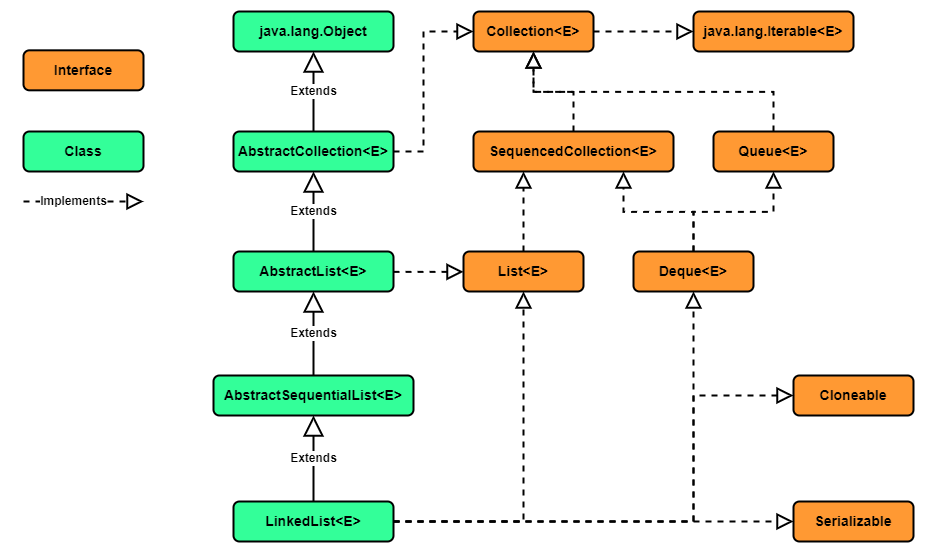

The diagram above was exported from draw.io. Its source (the exported page's mxGraphModel, read from the mxfile embedded in the PNG):
<mxGraphModel dx="1728" dy="703" grid="1" gridSize="10" guides="1" tooltips="1" connect="1" arrows="1" fold="1" page="1" pageScale="1" pageWidth="1169" pageHeight="827" background="#ffffff" math="0" shadow="0">
  <root>
    <mxCell id="0" />
    <mxCell id="1" parent="0" />
    <mxCell id="vG5Uk3kHyafkZt5a3RBJ-33" value="&lt;b&gt;&lt;font style=&quot;font-size: 14px;&quot;&gt;Collection&amp;lt;E&amp;gt;&lt;/font&gt;&lt;/b&gt;" style="rounded=1;whiteSpace=wrap;html=1;strokeWidth=2;fillColor=#FF9933;" parent="1" vertex="1">
      <mxGeometry x="560" y="90" width="120" height="40" as="geometry" />
    </mxCell>
    <mxCell id="vG5Uk3kHyafkZt5a3RBJ-60" value="&lt;b&gt;&lt;font style=&quot;font-size: 14px;&quot;&gt;Interface&lt;/font&gt;&lt;/b&gt;" style="rounded=1;whiteSpace=wrap;html=1;strokeWidth=2;fillColor=#FF9933;" parent="1" vertex="1">
      <mxGeometry x="110" y="128.82" width="120" height="40" as="geometry" />
    </mxCell>
    <mxCell id="vG5Uk3kHyafkZt5a3RBJ-61" value="&lt;b&gt;&lt;font style=&quot;font-size: 14px;&quot;&gt;Class&lt;/font&gt;&lt;/b&gt;" style="rounded=1;whiteSpace=wrap;html=1;strokeWidth=2;fillColor=#33FF99;" parent="1" vertex="1">
      <mxGeometry x="110" y="210" width="120" height="40" as="geometry" />
    </mxCell>
    <mxCell id="vG5Uk3kHyafkZt5a3RBJ-62" value="" style="endArrow=block;dashed=1;endFill=0;endSize=12;html=1;rounded=0;elbow=vertical;strokeWidth=2;fontStyle=0;" parent="1" edge="1">
      <mxGeometry width="160" relative="1" as="geometry">
        <mxPoint x="110" y="280" as="sourcePoint" />
        <mxPoint x="230" y="280" as="targetPoint" />
      </mxGeometry>
    </mxCell>
    <mxCell id="vG5Uk3kHyafkZt5a3RBJ-63" value="Implements" style="edgeLabel;html=1;align=center;verticalAlign=middle;resizable=0;points=[];fontStyle=1;fontSize=12;" parent="vG5Uk3kHyafkZt5a3RBJ-62" vertex="1" connectable="0">
      <mxGeometry relative="1" as="geometry">
        <mxPoint x="-10" as="offset" />
      </mxGeometry>
    </mxCell>
    <mxCell id="vG5Uk3kHyafkZt5a3RBJ-64" value="&lt;b&gt;&lt;font style=&quot;font-size: 14px;&quot;&gt;java.lang.Object&lt;/font&gt;&lt;/b&gt;" style="rounded=1;whiteSpace=wrap;html=1;strokeWidth=2;fillColor=#33FF99;" parent="1" vertex="1">
      <mxGeometry x="320" y="90" width="160" height="40" as="geometry" />
    </mxCell>
    <mxCell id="vG5Uk3kHyafkZt5a3RBJ-65" value="&lt;b&gt;&lt;font style=&quot;font-size: 14px;&quot;&gt;AbstractCollection&amp;lt;E&amp;gt;&lt;/font&gt;&lt;/b&gt;" style="rounded=1;whiteSpace=wrap;html=1;strokeWidth=2;fillColor=#33FF99;" parent="1" vertex="1">
      <mxGeometry x="320" y="210" width="160" height="40" as="geometry" />
    </mxCell>
    <mxCell id="vG5Uk3kHyafkZt5a3RBJ-66" value="&lt;b&gt;&lt;font style=&quot;font-size: 14px;&quot;&gt;java.lang.Iterable&amp;lt;E&amp;gt;&lt;/font&gt;&lt;/b&gt;" style="rounded=1;whiteSpace=wrap;html=1;strokeWidth=2;fillColor=#FF9933;" parent="1" vertex="1">
      <mxGeometry x="780" y="90" width="160" height="40" as="geometry" />
    </mxCell>
    <mxCell id="vG5Uk3kHyafkZt5a3RBJ-67" value="Extends" style="endArrow=block;endSize=16;endFill=0;html=1;rounded=0;fontStyle=1;fontSize=12;strokeWidth=2;" parent="1" source="vG5Uk3kHyafkZt5a3RBJ-65" target="vG5Uk3kHyafkZt5a3RBJ-64" edge="1">
      <mxGeometry width="160" relative="1" as="geometry">
        <mxPoint x="520" y="350" as="sourcePoint" />
        <mxPoint x="680" y="350" as="targetPoint" />
        <mxPoint as="offset" />
      </mxGeometry>
    </mxCell>
    <mxCell id="vG5Uk3kHyafkZt5a3RBJ-69" value="" style="endArrow=block;dashed=1;endFill=0;endSize=12;html=1;rounded=0;edgeStyle=elbowEdgeStyle;strokeWidth=2;" parent="1" source="vG5Uk3kHyafkZt5a3RBJ-33" target="vG5Uk3kHyafkZt5a3RBJ-66" edge="1">
      <mxGeometry width="160" relative="1" as="geometry">
        <mxPoint x="520" y="350" as="sourcePoint" />
        <mxPoint x="680" y="350" as="targetPoint" />
      </mxGeometry>
    </mxCell>
    <mxCell id="vG5Uk3kHyafkZt5a3RBJ-70" value="" style="endArrow=block;dashed=1;endFill=0;endSize=12;html=1;rounded=0;edgeStyle=elbowEdgeStyle;strokeWidth=2;" parent="1" source="vG5Uk3kHyafkZt5a3RBJ-65" target="vG5Uk3kHyafkZt5a3RBJ-33" edge="1">
      <mxGeometry width="160" relative="1" as="geometry">
        <mxPoint x="490" y="240" as="sourcePoint" />
        <mxPoint x="570" y="120" as="targetPoint" />
        <Array as="points">
          <mxPoint x="510" y="170" />
        </Array>
      </mxGeometry>
    </mxCell>
    <mxCell id="vG5Uk3kHyafkZt5a3RBJ-71" value="&lt;b&gt;&lt;font style=&quot;font-size: 14px;&quot;&gt;AbstractList&amp;lt;E&amp;gt;&lt;/font&gt;&lt;/b&gt;" style="rounded=1;whiteSpace=wrap;html=1;strokeWidth=2;fillColor=#33FF99;" parent="1" vertex="1">
      <mxGeometry x="320" y="330" width="160" height="40" as="geometry" />
    </mxCell>
    <mxCell id="vG5Uk3kHyafkZt5a3RBJ-72" value="Extends" style="endArrow=block;endSize=16;endFill=0;html=1;rounded=0;fontStyle=1;fontSize=12;strokeWidth=2;" parent="1" source="vG5Uk3kHyafkZt5a3RBJ-71" target="vG5Uk3kHyafkZt5a3RBJ-65" edge="1">
      <mxGeometry width="160" relative="1" as="geometry">
        <mxPoint x="410" y="220" as="sourcePoint" />
        <mxPoint x="410" y="140" as="targetPoint" />
      </mxGeometry>
    </mxCell>
    <mxCell id="vG5Uk3kHyafkZt5a3RBJ-73" value="&lt;b&gt;&lt;font style=&quot;font-size: 14px;&quot;&gt;List&amp;lt;E&amp;gt;&lt;/font&gt;&lt;/b&gt;" style="rounded=1;whiteSpace=wrap;html=1;strokeWidth=2;fillColor=#FF9933;" parent="1" vertex="1">
      <mxGeometry x="550" y="330" width="120" height="40" as="geometry" />
    </mxCell>
    <mxCell id="vG5Uk3kHyafkZt5a3RBJ-74" value="&lt;b&gt;&lt;font style=&quot;font-size: 14px;&quot;&gt;SequencedCollection&amp;lt;E&amp;gt;&lt;/font&gt;&lt;/b&gt;" style="rounded=1;whiteSpace=wrap;html=1;strokeWidth=2;fillColor=#FF9933;" parent="1" vertex="1">
      <mxGeometry x="560" y="210" width="200" height="40" as="geometry" />
    </mxCell>
    <mxCell id="vG5Uk3kHyafkZt5a3RBJ-77" value="" style="endArrow=block;dashed=1;endFill=0;endSize=12;html=1;rounded=0;edgeStyle=elbowEdgeStyle;elbow=vertical;strokeWidth=2;" parent="1" source="vG5Uk3kHyafkZt5a3RBJ-74" target="vG5Uk3kHyafkZt5a3RBJ-33" edge="1">
      <mxGeometry width="160" relative="1" as="geometry">
        <mxPoint x="700" y="130" as="sourcePoint" />
        <mxPoint x="780" y="130" as="targetPoint" />
      </mxGeometry>
    </mxCell>
    <mxCell id="6AbH5QMdbjOiKIFWAVAC-1" value="&lt;b&gt;&lt;font style=&quot;font-size: 14px;&quot;&gt;Deque&amp;lt;E&amp;gt;&lt;/font&gt;&lt;/b&gt;" style="rounded=1;whiteSpace=wrap;html=1;strokeWidth=2;fillColor=#FF9933;" vertex="1" parent="1">
      <mxGeometry x="720" y="330" width="120" height="40" as="geometry" />
    </mxCell>
    <mxCell id="6AbH5QMdbjOiKIFWAVAC-2" value="&lt;b&gt;&lt;font style=&quot;font-size: 14px;&quot;&gt;Queue&amp;lt;E&amp;gt;&lt;/font&gt;&lt;/b&gt;" style="rounded=1;whiteSpace=wrap;html=1;strokeWidth=2;fillColor=#FF9933;" vertex="1" parent="1">
      <mxGeometry x="800" y="210" width="120" height="40" as="geometry" />
    </mxCell>
    <mxCell id="6AbH5QMdbjOiKIFWAVAC-3" value="&lt;b&gt;&lt;font style=&quot;font-size: 14px;&quot;&gt;AbstractSequentialList&amp;lt;E&amp;gt;&lt;/font&gt;&lt;/b&gt;" style="rounded=1;whiteSpace=wrap;html=1;strokeWidth=2;fillColor=#33FF99;" vertex="1" parent="1">
      <mxGeometry x="300" y="454" width="200" height="40" as="geometry" />
    </mxCell>
    <mxCell id="6AbH5QMdbjOiKIFWAVAC-4" value="Extends" style="endArrow=block;endSize=16;endFill=0;html=1;rounded=0;fontStyle=1;fontSize=12;strokeWidth=2;" edge="1" parent="1" source="6AbH5QMdbjOiKIFWAVAC-3" target="vG5Uk3kHyafkZt5a3RBJ-71">
      <mxGeometry width="160" relative="1" as="geometry">
        <mxPoint x="410" y="340" as="sourcePoint" />
        <mxPoint x="410" y="260" as="targetPoint" />
      </mxGeometry>
    </mxCell>
    <mxCell id="6AbH5QMdbjOiKIFWAVAC-5" value="&lt;b&gt;&lt;font style=&quot;font-size: 14px;&quot;&gt;LinkedList&amp;lt;E&amp;gt;&lt;/font&gt;&lt;/b&gt;" style="rounded=1;whiteSpace=wrap;html=1;strokeWidth=2;fillColor=#33FF99;" vertex="1" parent="1">
      <mxGeometry x="320" y="580" width="160" height="40" as="geometry" />
    </mxCell>
    <mxCell id="6AbH5QMdbjOiKIFWAVAC-6" value="Extends" style="endArrow=block;endSize=16;endFill=0;html=1;rounded=0;fontStyle=1;fontSize=12;strokeWidth=2;" edge="1" parent="1" source="6AbH5QMdbjOiKIFWAVAC-5" target="6AbH5QMdbjOiKIFWAVAC-3">
      <mxGeometry width="160" relative="1" as="geometry">
        <mxPoint x="410" y="464" as="sourcePoint" />
        <mxPoint x="410" y="380" as="targetPoint" />
      </mxGeometry>
    </mxCell>
    <mxCell id="6AbH5QMdbjOiKIFWAVAC-7" value="" style="endArrow=block;dashed=1;endFill=0;endSize=12;html=1;rounded=0;edgeStyle=elbowEdgeStyle;elbow=vertical;strokeWidth=2;entryX=0.25;entryY=1;entryDx=0;entryDy=0;" edge="1" parent="1" source="vG5Uk3kHyafkZt5a3RBJ-73" target="vG5Uk3kHyafkZt5a3RBJ-74">
      <mxGeometry width="160" relative="1" as="geometry">
        <mxPoint x="730" y="220" as="sourcePoint" />
        <mxPoint x="630" y="140" as="targetPoint" />
      </mxGeometry>
    </mxCell>
    <mxCell id="6AbH5QMdbjOiKIFWAVAC-8" value="" style="endArrow=block;dashed=1;endFill=0;endSize=12;html=1;rounded=0;edgeStyle=elbowEdgeStyle;elbow=vertical;strokeWidth=2;" edge="1" parent="1" source="vG5Uk3kHyafkZt5a3RBJ-71" target="vG5Uk3kHyafkZt5a3RBJ-73">
      <mxGeometry width="160" relative="1" as="geometry">
        <mxPoint x="690" y="340" as="sourcePoint" />
        <mxPoint x="730" y="260" as="targetPoint" />
      </mxGeometry>
    </mxCell>
    <mxCell id="6AbH5QMdbjOiKIFWAVAC-9" value="" style="endArrow=block;dashed=1;endFill=0;endSize=12;html=1;rounded=0;edgeStyle=orthogonalEdgeStyle;elbow=vertical;strokeWidth=2;" edge="1" parent="1" source="6AbH5QMdbjOiKIFWAVAC-5" target="vG5Uk3kHyafkZt5a3RBJ-73">
      <mxGeometry width="160" relative="1" as="geometry">
        <mxPoint x="630" y="340" as="sourcePoint" />
        <mxPoint x="730" y="260" as="targetPoint" />
      </mxGeometry>
    </mxCell>
    <mxCell id="6AbH5QMdbjOiKIFWAVAC-11" value="" style="endArrow=block;dashed=1;endFill=0;endSize=12;html=1;rounded=0;edgeStyle=elbowEdgeStyle;elbow=vertical;strokeWidth=2;" edge="1" parent="1" source="6AbH5QMdbjOiKIFWAVAC-1" target="6AbH5QMdbjOiKIFWAVAC-2">
      <mxGeometry width="160" relative="1" as="geometry">
        <mxPoint x="970" y="360" as="sourcePoint" />
        <mxPoint x="730" y="260" as="targetPoint" />
      </mxGeometry>
    </mxCell>
    <mxCell id="6AbH5QMdbjOiKIFWAVAC-12" value="" style="endArrow=block;dashed=1;endFill=0;endSize=12;html=1;rounded=0;edgeStyle=elbowEdgeStyle;elbow=vertical;strokeWidth=2;" edge="1" parent="1" source="6AbH5QMdbjOiKIFWAVAC-2" target="vG5Uk3kHyafkZt5a3RBJ-33">
      <mxGeometry width="160" relative="1" as="geometry">
        <mxPoint x="870" y="340" as="sourcePoint" />
        <mxPoint x="870" y="260" as="targetPoint" />
      </mxGeometry>
    </mxCell>
    <mxCell id="6AbH5QMdbjOiKIFWAVAC-13" value="" style="endArrow=block;dashed=1;endFill=0;endSize=12;html=1;rounded=0;edgeStyle=elbowEdgeStyle;elbow=vertical;strokeWidth=2;entryX=0.75;entryY=1;entryDx=0;entryDy=0;" edge="1" parent="1" source="6AbH5QMdbjOiKIFWAVAC-1" target="vG5Uk3kHyafkZt5a3RBJ-74">
      <mxGeometry width="160" relative="1" as="geometry">
        <mxPoint x="870" y="340" as="sourcePoint" />
        <mxPoint x="870" y="260" as="targetPoint" />
      </mxGeometry>
    </mxCell>
    <mxCell id="6AbH5QMdbjOiKIFWAVAC-14" value="" style="endArrow=block;dashed=1;endFill=0;endSize=12;html=1;rounded=0;edgeStyle=orthogonalEdgeStyle;elbow=vertical;strokeWidth=2;" edge="1" parent="1" source="6AbH5QMdbjOiKIFWAVAC-5" target="6AbH5QMdbjOiKIFWAVAC-1">
      <mxGeometry width="160" relative="1" as="geometry">
        <mxPoint x="490" y="610" as="sourcePoint" />
        <mxPoint x="620" y="380" as="targetPoint" />
      </mxGeometry>
    </mxCell>
    <mxCell id="6AbH5QMdbjOiKIFWAVAC-15" value="&lt;b&gt;&lt;font style=&quot;font-size: 14px;&quot;&gt;Cloneable&lt;/font&gt;&lt;/b&gt;" style="rounded=1;whiteSpace=wrap;html=1;strokeWidth=2;fillColor=#FF9933;" vertex="1" parent="1">
      <mxGeometry x="880" y="454" width="120" height="40" as="geometry" />
    </mxCell>
    <mxCell id="6AbH5QMdbjOiKIFWAVAC-16" value="&lt;b&gt;&lt;font style=&quot;font-size: 14px;&quot;&gt;Serializable&lt;/font&gt;&lt;/b&gt;" style="rounded=1;whiteSpace=wrap;html=1;strokeWidth=2;fillColor=#FF9933;" vertex="1" parent="1">
      <mxGeometry x="880" y="580" width="120" height="40" as="geometry" />
    </mxCell>
    <mxCell id="6AbH5QMdbjOiKIFWAVAC-17" value="" style="endArrow=block;dashed=1;endFill=0;endSize=12;html=1;rounded=0;elbow=vertical;strokeWidth=2;" edge="1" parent="1" source="6AbH5QMdbjOiKIFWAVAC-5" target="6AbH5QMdbjOiKIFWAVAC-16">
      <mxGeometry width="160" relative="1" as="geometry">
        <mxPoint x="490" y="610" as="sourcePoint" />
        <mxPoint x="790" y="380" as="targetPoint" />
      </mxGeometry>
    </mxCell>
    <mxCell id="6AbH5QMdbjOiKIFWAVAC-18" value="" style="endArrow=block;dashed=1;endFill=0;endSize=12;html=1;rounded=0;edgeStyle=elbowEdgeStyle;strokeWidth=2;" edge="1" parent="1" source="6AbH5QMdbjOiKIFWAVAC-5" target="6AbH5QMdbjOiKIFWAVAC-15">
      <mxGeometry width="160" relative="1" as="geometry">
        <mxPoint x="490" y="610" as="sourcePoint" />
        <mxPoint x="790" y="380" as="targetPoint" />
        <Array as="points">
          <mxPoint x="780" y="560" />
        </Array>
      </mxGeometry>
    </mxCell>
  </root>
</mxGraphModel>